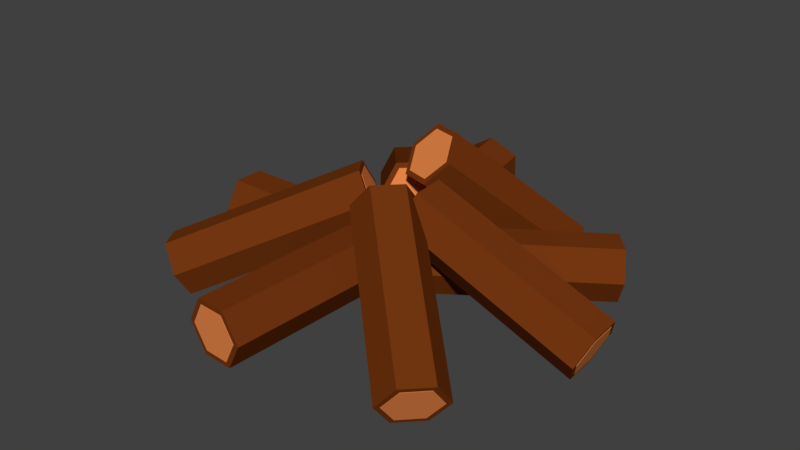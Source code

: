# Source: campfire.blend  (saved by Blender 2.78.0; exported with 4.5.12 LTS)
import bpy
from mathutils import Matrix  # noqa: F401  (used for matrix-valued properties, if any)

bpy.ops.wm.read_factory_settings(use_empty=True)
scene = bpy.context.scene
scene.name = 'Scene'

# ---- collections
col_collection_1 = bpy.data.collections.new('Collection 1'); scene.collection.children.link(col_collection_1)

# ---- materials (node trees are filled in below, after node groups)
mat_outer_bark_campfire = bpy.data.materials.new('outer_bark_campfire')
mat_outer_bark_campfire.alpha_threshold = 0.0
mat_outer_bark_campfire.roughness = 0.5
mat_inner_bark_campfire = bpy.data.materials.new('inner_bark_campfire')
mat_inner_bark_campfire.alpha_threshold = 0.0
mat_inner_bark_campfire.roughness = 0.5

# ---- material node trees
mat_outer_bark_campfire.use_nodes = True; mat_outer_bark_campfire.node_tree.nodes.clear()
_N = mat_outer_bark_campfire.node_tree.nodes; _L = mat_outer_bark_campfire.node_tree.links
n0 = _N.new('ShaderNodeOutputMaterial'); n0.name = 'Material Output'; n0.location = (300, 300)
n1 = _N.new('ShaderNodeBsdfDiffuse'); n1.name = 'Diffuse BSDF'; n1.location = (10, 300)
n1.inputs[0].default_value = (0.1734, 0.03707, 0.005663, 1.0)
_L.new(n1.outputs[0], n0.inputs[0])
n0.is_active_output = True
mat_inner_bark_campfire.use_nodes = True; mat_inner_bark_campfire.node_tree.nodes.clear()
_N = mat_inner_bark_campfire.node_tree.nodes; _L = mat_inner_bark_campfire.node_tree.links
n0 = _N.new('ShaderNodeOutputMaterial'); n0.name = 'Material Output'; n0.location = (300, 300)
n1 = _N.new('ShaderNodeBsdfDiffuse'); n1.name = 'Diffuse BSDF'; n1.location = (10, 300)
n1.inputs[0].default_value = (0.8, 0.2429, 0.06682, 1.0)
_L.new(n1.outputs[0], n0.inputs[0])
n0.is_active_output = True

# ---- world
world_world = bpy.data.worlds.new('World'); scene.world = world_world
world_world.color = (0.05088, 0.05088, 0.05088)
world_world.use_sun_shadow = False
world_world.sun_shadow_jitter_overblur = 0.0
world_world.cycles.sampling_method = 'MANUAL'

# ---- meshes
me_cylinder_020 = bpy.data.meshes.new('Cylinder.020')
me_cylinder_020.from_pydata([(-5.121e-07, 1.218, -0.9966), (-4.416e-07, 1.218, 0.9966), (1.055, 0.609, -0.9966), (1.055, 0.609, 0.9966), (1.055, -0.609, -0.9966), (1.055, -0.609, 0.9966), (-6.186e-07, -1.218, -0.9966), (-5.481e-07, -1.218, 0.9966), (-1.055, -0.609, -0.9966), (-1.055, -0.609, 0.9966), (-1.055, 0.609, -0.9966), (-1.055, 0.609, 0.9966), (0.0, 1.0, -1.0), (0.0, 1.0, 1.0), (0.866, 0.5, -1.0), (0.866, 0.5, 1.0), (0.866, -0.5, -1.0), (0.866, -0.5, 1.0), (-8.742e-08, -1.0, -1.0), (-8.742e-08, -1.0, 1.0), (-0.866, -0.5, -1.0), (-0.866, -0.5, 1.0), (-0.866, 0.5, -1.0), (-0.866, 0.5, 1.0), (-8.742e-08, -1.0, 0.9966), (-0.866, -0.5, -0.9966), (0.0, 1.0, -0.9966), (-0.866, 0.5, -0.9966), (-8.742e-08, -1.0, -0.9966), (0.866, 0.5, -0.9966), (0.866, 0.282, -0.9966), (0.866, -0.5, -0.9966), (-0.866, 0.5, 0.9966), (-0.866, -0.282, 0.9966), (0.0, 1.0, 0.9966), (-0.866, -0.5, 0.9966), (0.866, -0.5, 0.9966), (0.866, 0.5, 0.9966)], [], [(0, 1, 3, 2), (2, 3, 5, 4), (4, 5, 7, 6), (6, 7, 9, 8), (3, 37, 36, 24, 35, 33, 9, 7, 5), (8, 9, 11, 10), (10, 11, 1, 0), (0, 2, 30, 29, 26, 27, 10), (12, 26, 29, 14), (14, 29, 30, 31, 16), (16, 31, 28, 18), (18, 28, 25, 20), (15, 13, 23, 21, 19, 17), (20, 25, 27, 22), (22, 27, 26, 12), (12, 14, 16, 18, 20, 22), (35, 24, 19, 21), (36, 37, 15, 17), (10, 27, 25, 28, 31, 30, 2, 4, 6, 8), (37, 34, 13, 15), (34, 32, 23, 13), (9, 33, 32, 34, 37, 3, 1, 11), (32, 33, 35, 21, 23), (24, 36, 17, 19)])
me_cylinder_020.polygons.foreach_set('material_index', [0, 0, 0, 0, 0, 0, 0, 0, 1, 0, 1, 1, 1, 1, 1, 1, 1, 1, 0, 1, 1, 0, 1, 1])
me_cylinder_020.materials.append(mat_outer_bark_campfire)
me_cylinder_020.materials.append(mat_inner_bark_campfire)
me_cylinder_020.use_remesh_preserve_volume = False
me_cylinder_020.use_remesh_preserve_attributes = False
me_cylinder_020.use_mirror_vertex_groups = False
me_cylinder_020.update()
me_cylinder_008 = bpy.data.meshes.new('Cylinder.008')
me_cylinder_008.from_pydata([(-5.121e-07, 1.218, -0.9966), (-4.416e-07, 1.218, 0.9966), (1.055, 0.609, -0.9966), (1.055, 0.609, 0.9966), (1.055, -0.609, -0.9966), (1.055, -0.609, 0.9966), (-6.186e-07, -1.218, -0.9966), (-5.481e-07, -1.218, 0.9966), (-1.055, -0.609, -0.9966), (-1.055, -0.609, 0.9966), (-1.055, 0.609, -0.9966), (-1.055, 0.609, 0.9966), (0.0, 1.0, -1.0), (0.0, 1.0, 1.0), (0.866, 0.5, -1.0), (0.866, 0.5, 1.0), (0.866, -0.5, -1.0), (0.866, -0.5, 1.0), (-8.742e-08, -1.0, -1.0), (-8.742e-08, -1.0, 1.0), (-0.866, -0.5, -1.0), (-0.866, -0.5, 1.0), (-0.866, 0.5, -1.0), (-0.866, 0.5, 1.0), (-8.742e-08, -1.0, 0.9966), (-0.866, -0.5, -0.9966), (0.0, 1.0, -0.9966), (-0.866, 0.5, -0.9966), (-8.742e-08, -1.0, -0.9966), (0.866, 0.5, -0.9966), (0.866, 0.282, -0.9966), (0.866, -0.5, -0.9966), (-0.866, 0.5, 0.9966), (-0.866, -0.282, 0.9966), (0.0, 1.0, 0.9966), (-0.866, -0.5, 0.9966), (0.866, -0.5, 0.9966), (0.866, 0.5, 0.9966)], [], [(0, 1, 3, 2), (2, 3, 5, 4), (4, 5, 7, 6), (6, 7, 9, 8), (3, 37, 36, 24, 35, 33, 9, 7, 5), (8, 9, 11, 10), (10, 11, 1, 0), (0, 2, 30, 29, 26, 27, 10), (12, 26, 29, 14), (14, 29, 30, 31, 16), (16, 31, 28, 18), (18, 28, 25, 20), (15, 13, 23, 21, 19, 17), (20, 25, 27, 22), (22, 27, 26, 12), (12, 14, 16, 18, 20, 22), (35, 24, 19, 21), (36, 37, 15, 17), (10, 27, 25, 28, 31, 30, 2, 4, 6, 8), (37, 34, 13, 15), (34, 32, 23, 13), (9, 33, 32, 34, 37, 3, 1, 11), (32, 33, 35, 21, 23), (24, 36, 17, 19)])
me_cylinder_008.polygons.foreach_set('material_index', [0, 0, 0, 0, 0, 0, 0, 0, 1, 0, 1, 1, 1, 1, 1, 1, 1, 1, 0, 1, 1, 0, 1, 1])
me_cylinder_008.materials.append(mat_outer_bark_campfire)
me_cylinder_008.materials.append(mat_inner_bark_campfire)
me_cylinder_008.use_remesh_preserve_volume = False
me_cylinder_008.use_remesh_preserve_attributes = False
me_cylinder_008.use_mirror_vertex_groups = False
me_cylinder_008.update()
me_cylinder_007 = bpy.data.meshes.new('Cylinder.007')
me_cylinder_007.from_pydata([(-5.121e-07, 1.218, -0.9966), (-4.416e-07, 1.218, 0.9966), (1.055, 0.609, -0.9966), (1.055, 0.609, 0.9966), (1.055, -0.609, -0.9966), (1.055, -0.609, 0.9966), (-6.186e-07, -1.218, -0.9966), (-5.481e-07, -1.218, 0.9966), (-1.055, -0.609, -0.9966), (-1.055, -0.609, 0.9966), (-1.055, 0.609, -0.9966), (-1.055, 0.609, 0.9966), (0.0, 1.0, -1.0), (0.0, 1.0, 1.0), (0.866, 0.5, -1.0), (0.866, 0.5, 1.0), (0.866, -0.5, -1.0), (0.866, -0.5, 1.0), (-8.742e-08, -1.0, -1.0), (-8.742e-08, -1.0, 1.0), (-0.866, -0.5, -1.0), (-0.866, -0.5, 1.0), (-0.866, 0.5, -1.0), (-0.866, 0.5, 1.0), (-8.742e-08, -1.0, 0.9966), (-0.866, -0.5, -0.9966), (0.0, 1.0, -0.9966), (-0.866, 0.5, -0.9966), (-8.742e-08, -1.0, -0.9966), (0.866, 0.5, -0.9966), (0.866, 0.282, -0.9966), (0.866, -0.5, -0.9966), (-0.866, 0.5, 0.9966), (-0.866, -0.282, 0.9966), (0.0, 1.0, 0.9966), (-0.866, -0.5, 0.9966), (0.866, -0.5, 0.9966), (0.866, 0.5, 0.9966)], [], [(0, 1, 3, 2), (2, 3, 5, 4), (4, 5, 7, 6), (6, 7, 9, 8), (3, 37, 36, 24, 35, 33, 9, 7, 5), (8, 9, 11, 10), (10, 11, 1, 0), (0, 2, 30, 29, 26, 27, 10), (12, 26, 29, 14), (14, 29, 30, 31, 16), (16, 31, 28, 18), (18, 28, 25, 20), (15, 13, 23, 21, 19, 17), (20, 25, 27, 22), (22, 27, 26, 12), (12, 14, 16, 18, 20, 22), (35, 24, 19, 21), (36, 37, 15, 17), (10, 27, 25, 28, 31, 30, 2, 4, 6, 8), (37, 34, 13, 15), (34, 32, 23, 13), (9, 33, 32, 34, 37, 3, 1, 11), (32, 33, 35, 21, 23), (24, 36, 17, 19)])
me_cylinder_007.polygons.foreach_set('material_index', [0, 0, 0, 0, 0, 0, 0, 0, 1, 0, 1, 1, 1, 1, 1, 1, 1, 1, 0, 1, 1, 0, 1, 1])
me_cylinder_007.materials.append(mat_outer_bark_campfire)
me_cylinder_007.materials.append(mat_inner_bark_campfire)
me_cylinder_007.use_remesh_preserve_volume = False
me_cylinder_007.use_remesh_preserve_attributes = False
me_cylinder_007.use_mirror_vertex_groups = False
me_cylinder_007.update()
me_cylinder_006 = bpy.data.meshes.new('Cylinder.006')
me_cylinder_006.from_pydata([(-5.121e-07, 1.218, -0.9966), (-4.416e-07, 1.218, 0.9966), (1.055, 0.609, -0.9966), (1.055, 0.609, 0.9966), (1.055, -0.609, -0.9966), (1.055, -0.609, 0.9966), (-6.186e-07, -1.218, -0.9966), (-5.481e-07, -1.218, 0.9966), (-1.055, -0.609, -0.9966), (-1.055, -0.609, 0.9966), (-1.055, 0.609, -0.9966), (-1.055, 0.609, 0.9966), (0.0, 1.0, -1.0), (0.0, 1.0, 1.0), (0.866, 0.5, -1.0), (0.866, 0.5, 1.0), (0.866, -0.5, -1.0), (0.866, -0.5, 1.0), (-8.742e-08, -1.0, -1.0), (-8.742e-08, -1.0, 1.0), (-0.866, -0.5, -1.0), (-0.866, -0.5, 1.0), (-0.866, 0.5, -1.0), (-0.866, 0.5, 1.0), (-8.742e-08, -1.0, 0.9966), (-0.866, -0.5, -0.9966), (0.0, 1.0, -0.9966), (-0.866, 0.5, -0.9966), (-8.742e-08, -1.0, -0.9966), (0.866, 0.5, -0.9966), (0.866, 0.282, -0.9966), (0.866, -0.5, -0.9966), (-0.866, 0.5, 0.9966), (-0.866, -0.282, 0.9966), (0.0, 1.0, 0.9966), (-0.866, -0.5, 0.9966), (0.866, -0.5, 0.9966), (0.866, 0.5, 0.9966)], [], [(0, 1, 3, 2), (2, 3, 5, 4), (4, 5, 7, 6), (6, 7, 9, 8), (3, 37, 36, 24, 35, 33, 9, 7, 5), (8, 9, 11, 10), (10, 11, 1, 0), (0, 2, 30, 29, 26, 27, 10), (12, 26, 29, 14), (14, 29, 30, 31, 16), (16, 31, 28, 18), (18, 28, 25, 20), (15, 13, 23, 21, 19, 17), (20, 25, 27, 22), (22, 27, 26, 12), (12, 14, 16, 18, 20, 22), (35, 24, 19, 21), (36, 37, 15, 17), (10, 27, 25, 28, 31, 30, 2, 4, 6, 8), (37, 34, 13, 15), (34, 32, 23, 13), (9, 33, 32, 34, 37, 3, 1, 11), (32, 33, 35, 21, 23), (24, 36, 17, 19)])
me_cylinder_006.polygons.foreach_set('material_index', [0, 0, 0, 0, 0, 0, 0, 0, 1, 0, 1, 1, 1, 1, 1, 1, 1, 1, 0, 1, 1, 0, 1, 1])
me_cylinder_006.materials.append(mat_outer_bark_campfire)
me_cylinder_006.materials.append(mat_inner_bark_campfire)
me_cylinder_006.use_remesh_preserve_volume = False
me_cylinder_006.use_remesh_preserve_attributes = False
me_cylinder_006.use_mirror_vertex_groups = False
me_cylinder_006.update()
me_cylinder_005 = bpy.data.meshes.new('Cylinder.005')
me_cylinder_005.from_pydata([(-5.121e-07, 1.218, -0.9966), (-4.416e-07, 1.218, 0.9966), (1.055, 0.609, -0.9966), (1.055, 0.609, 0.9966), (1.055, -0.609, -0.9966), (1.055, -0.609, 0.9966), (-6.186e-07, -1.218, -0.9966), (-5.481e-07, -1.218, 0.9966), (-1.055, -0.609, -0.9966), (-1.055, -0.609, 0.9966), (-1.055, 0.609, -0.9966), (-1.055, 0.609, 0.9966), (0.0, 1.0, -1.0), (0.0, 1.0, 1.0), (0.866, 0.5, -1.0), (0.866, 0.5, 1.0), (0.866, -0.5, -1.0), (0.866, -0.5, 1.0), (-8.742e-08, -1.0, -1.0), (-8.742e-08, -1.0, 1.0), (-0.866, -0.5, -1.0), (-0.866, -0.5, 1.0), (-0.866, 0.5, -1.0), (-0.866, 0.5, 1.0), (-8.742e-08, -1.0, 0.9966), (-0.866, -0.5, -0.9966), (0.0, 1.0, -0.9966), (-0.866, 0.5, -0.9966), (-8.742e-08, -1.0, -0.9966), (0.866, 0.5, -0.9966), (0.866, 0.282, -0.9966), (0.866, -0.5, -0.9966), (-0.866, 0.5, 0.9966), (-0.866, -0.282, 0.9966), (0.0, 1.0, 0.9966), (-0.866, -0.5, 0.9966), (0.866, -0.5, 0.9966), (0.866, 0.5, 0.9966)], [], [(0, 1, 3, 2), (2, 3, 5, 4), (4, 5, 7, 6), (6, 7, 9, 8), (3, 37, 36, 24, 35, 33, 9, 7, 5), (8, 9, 11, 10), (10, 11, 1, 0), (0, 2, 30, 29, 26, 27, 10), (12, 26, 29, 14), (14, 29, 30, 31, 16), (16, 31, 28, 18), (18, 28, 25, 20), (15, 13, 23, 21, 19, 17), (20, 25, 27, 22), (22, 27, 26, 12), (12, 14, 16, 18, 20, 22), (35, 24, 19, 21), (36, 37, 15, 17), (10, 27, 25, 28, 31, 30, 2, 4, 6, 8), (37, 34, 13, 15), (34, 32, 23, 13), (9, 33, 32, 34, 37, 3, 1, 11), (32, 33, 35, 21, 23), (24, 36, 17, 19)])
me_cylinder_005.polygons.foreach_set('material_index', [0, 0, 0, 0, 0, 0, 0, 0, 1, 0, 1, 1, 1, 1, 1, 1, 1, 1, 0, 1, 1, 0, 1, 1])
me_cylinder_005.materials.append(mat_outer_bark_campfire)
me_cylinder_005.materials.append(mat_inner_bark_campfire)
me_cylinder_005.use_remesh_preserve_volume = False
me_cylinder_005.use_remesh_preserve_attributes = False
me_cylinder_005.use_mirror_vertex_groups = False
me_cylinder_005.update()
me_cylinder_004 = bpy.data.meshes.new('Cylinder.004')
me_cylinder_004.from_pydata([(-5.121e-07, 1.218, -0.9966), (-4.416e-07, 1.218, 0.9966), (1.055, 0.609, -0.9966), (1.055, 0.609, 0.9966), (1.055, -0.609, -0.9966), (1.055, -0.609, 0.9966), (-6.186e-07, -1.218, -0.9966), (-5.481e-07, -1.218, 0.9966), (-1.055, -0.609, -0.9966), (-1.055, -0.609, 0.9966), (-1.055, 0.609, -0.9966), (-1.055, 0.609, 0.9966), (0.0, 1.0, -1.0), (0.0, 1.0, 1.0), (0.866, 0.5, -1.0), (0.866, 0.5, 1.0), (0.866, -0.5, -1.0), (0.866, -0.5, 1.0), (-8.742e-08, -1.0, -1.0), (-8.742e-08, -1.0, 1.0), (-0.866, -0.5, -1.0), (-0.866, -0.5, 1.0), (-0.866, 0.5, -1.0), (-0.866, 0.5, 1.0), (-8.742e-08, -1.0, 0.9966), (-0.866, -0.5, -0.9966), (0.0, 1.0, -0.9966), (-0.866, 0.5, -0.9966), (-8.742e-08, -1.0, -0.9966), (0.866, 0.5, -0.9966), (0.866, 0.282, -0.9966), (0.866, -0.5, -0.9966), (-0.866, 0.5, 0.9966), (-0.866, -0.282, 0.9966), (0.0, 1.0, 0.9966), (-0.866, -0.5, 0.9966), (0.866, -0.5, 0.9966), (0.866, 0.5, 0.9966)], [], [(0, 1, 3, 2), (2, 3, 5, 4), (4, 5, 7, 6), (6, 7, 9, 8), (3, 37, 36, 24, 35, 33, 9, 7, 5), (8, 9, 11, 10), (10, 11, 1, 0), (0, 2, 30, 29, 26, 27, 10), (12, 26, 29, 14), (14, 29, 30, 31, 16), (16, 31, 28, 18), (18, 28, 25, 20), (15, 13, 23, 21, 19, 17), (20, 25, 27, 22), (22, 27, 26, 12), (12, 14, 16, 18, 20, 22), (35, 24, 19, 21), (36, 37, 15, 17), (10, 27, 25, 28, 31, 30, 2, 4, 6, 8), (37, 34, 13, 15), (34, 32, 23, 13), (9, 33, 32, 34, 37, 3, 1, 11), (32, 33, 35, 21, 23), (24, 36, 17, 19)])
me_cylinder_004.polygons.foreach_set('material_index', [0, 0, 0, 0, 0, 0, 0, 0, 1, 0, 1, 1, 1, 1, 1, 1, 1, 1, 0, 1, 1, 0, 1, 1])
me_cylinder_004.materials.append(mat_outer_bark_campfire)
me_cylinder_004.materials.append(mat_inner_bark_campfire)
me_cylinder_004.use_remesh_preserve_volume = False
me_cylinder_004.use_remesh_preserve_attributes = False
me_cylinder_004.use_mirror_vertex_groups = False
me_cylinder_004.update()
me_cylinder_001 = bpy.data.meshes.new('Cylinder.001')
me_cylinder_001.from_pydata([(-5.121e-07, 1.218, -0.9966), (-4.416e-07, 1.218, 0.9966), (1.055, 0.609, -0.9966), (1.055, 0.609, 0.9966), (1.055, -0.609, -0.9966), (1.055, -0.609, 0.9966), (-6.186e-07, -1.218, -0.9966), (-5.481e-07, -1.218, 0.9966), (-1.055, -0.609, -0.9966), (-1.055, -0.609, 0.9966), (-1.055, 0.609, -0.9966), (-1.055, 0.609, 0.9966), (0.0, 1.0, -1.0), (0.0, 1.0, 1.0), (0.866, 0.5, -1.0), (0.866, 0.5, 1.0), (0.866, -0.5, -1.0), (0.866, -0.5, 1.0), (-8.742e-08, -1.0, -1.0), (-8.742e-08, -1.0, 1.0), (-0.866, -0.5, -1.0), (-0.866, -0.5, 1.0), (-0.866, 0.5, -1.0), (-0.866, 0.5, 1.0), (-8.742e-08, -1.0, 0.9966), (-0.866, -0.5, -0.9966), (0.0, 1.0, -0.9966), (-0.866, 0.5, -0.9966), (-8.742e-08, -1.0, -0.9966), (0.866, 0.5, -0.9966), (0.866, 0.282, -0.9966), (0.866, -0.5, -0.9966), (-0.866, 0.5, 0.9966), (-0.866, -0.282, 0.9966), (0.0, 1.0, 0.9966), (-0.866, -0.5, 0.9966), (0.866, -0.5, 0.9966), (0.866, 0.5, 0.9966)], [], [(0, 1, 3, 2), (2, 3, 5, 4), (4, 5, 7, 6), (6, 7, 9, 8), (3, 37, 36, 24, 35, 33, 9, 7, 5), (8, 9, 11, 10), (10, 11, 1, 0), (0, 2, 30, 29, 26, 27, 10), (12, 26, 29, 14), (14, 29, 30, 31, 16), (16, 31, 28, 18), (18, 28, 25, 20), (15, 13, 23, 21, 19, 17), (20, 25, 27, 22), (22, 27, 26, 12), (12, 14, 16, 18, 20, 22), (35, 24, 19, 21), (36, 37, 15, 17), (10, 27, 25, 28, 31, 30, 2, 4, 6, 8), (37, 34, 13, 15), (34, 32, 23, 13), (9, 33, 32, 34, 37, 3, 1, 11), (32, 33, 35, 21, 23), (24, 36, 17, 19)])
me_cylinder_001.polygons.foreach_set('material_index', [0, 0, 0, 0, 0, 0, 0, 0, 1, 0, 1, 1, 1, 1, 1, 1, 1, 1, 0, 1, 1, 0, 1, 1])
me_cylinder_001.materials.append(mat_outer_bark_campfire)
me_cylinder_001.materials.append(mat_inner_bark_campfire)
me_cylinder_001.use_remesh_preserve_volume = False
me_cylinder_001.use_remesh_preserve_attributes = False
me_cylinder_001.use_mirror_vertex_groups = False
me_cylinder_001.update()
me_cylinder_000 = bpy.data.meshes.new('Cylinder.000')
me_cylinder_000.from_pydata([(-5.121e-07, 1.218, -0.9966), (-4.416e-07, 1.218, 0.9966), (1.055, 0.609, -0.9966), (1.055, 0.609, 0.9966), (1.055, -0.609, -0.9966), (1.055, -0.609, 0.9966), (-6.186e-07, -1.218, -0.9966), (-5.481e-07, -1.218, 0.9966), (-1.055, -0.609, -0.9966), (-1.055, -0.609, 0.9966), (-1.055, 0.609, -0.9966), (-1.055, 0.609, 0.9966), (0.0, 1.0, -1.0), (0.0, 1.0, 1.0), (0.866, 0.5, -1.0), (0.866, 0.5, 1.0), (0.866, -0.5, -1.0), (0.866, -0.5, 1.0), (-8.742e-08, -1.0, -1.0), (-8.742e-08, -1.0, 1.0), (-0.866, -0.5, -1.0), (-0.866, -0.5, 1.0), (-0.866, 0.5, -1.0), (-0.866, 0.5, 1.0), (-8.742e-08, -1.0, 0.9966), (-0.866, -0.5, -0.9966), (0.0, 1.0, -0.9966), (-0.866, 0.5, -0.9966), (-8.742e-08, -1.0, -0.9966), (0.866, 0.5, -0.9966), (0.866, 0.282, -0.9966), (0.866, -0.5, -0.9966), (-0.866, 0.5, 0.9966), (-0.866, -0.282, 0.9966), (0.0, 1.0, 0.9966), (-0.866, -0.5, 0.9966), (0.866, -0.5, 0.9966), (0.866, 0.5, 0.9966)], [], [(0, 1, 3, 2), (2, 3, 5, 4), (4, 5, 7, 6), (6, 7, 9, 8), (3, 37, 36, 24, 35, 33, 9, 7, 5), (8, 9, 11, 10), (10, 11, 1, 0), (0, 2, 30, 29, 26, 27, 10), (12, 26, 29, 14), (14, 29, 30, 31, 16), (16, 31, 28, 18), (18, 28, 25, 20), (15, 13, 23, 21, 19, 17), (20, 25, 27, 22), (22, 27, 26, 12), (12, 14, 16, 18, 20, 22), (35, 24, 19, 21), (36, 37, 15, 17), (10, 27, 25, 28, 31, 30, 2, 4, 6, 8), (37, 34, 13, 15), (34, 32, 23, 13), (9, 33, 32, 34, 37, 3, 1, 11), (32, 33, 35, 21, 23), (24, 36, 17, 19)])
me_cylinder_000.polygons.foreach_set('material_index', [0, 0, 0, 0, 0, 0, 0, 0, 1, 0, 1, 1, 1, 1, 1, 1, 1, 1, 0, 1, 1, 0, 1, 1])
me_cylinder_000.materials.append(mat_outer_bark_campfire)
me_cylinder_000.materials.append(mat_inner_bark_campfire)
me_cylinder_000.use_remesh_preserve_volume = False
me_cylinder_000.use_remesh_preserve_attributes = False
me_cylinder_000.use_mirror_vertex_groups = False
me_cylinder_000.update()
me_cylinder_002 = bpy.data.meshes.new('Cylinder.002')
me_cylinder_002.from_pydata([(-5.121e-07, 1.218, -0.9966), (-4.416e-07, 1.218, 0.9966), (1.055, 0.609, -0.9966), (1.055, 0.609, 0.9966), (1.055, -0.609, -0.9966), (1.055, -0.609, 0.9966), (-6.186e-07, -1.218, -0.9966), (-5.481e-07, -1.218, 0.9966), (-1.055, -0.609, -0.9966), (-1.055, -0.609, 0.9966), (-1.055, 0.609, -0.9966), (-1.055, 0.609, 0.9966), (0.0, 1.0, -1.0), (0.0, 1.0, 1.0), (0.866, 0.5, -1.0), (0.866, 0.5, 1.0), (0.866, -0.5, -1.0), (0.866, -0.5, 1.0), (-8.742e-08, -1.0, -1.0), (-8.742e-08, -1.0, 1.0), (-0.866, -0.5, -1.0), (-0.866, -0.5, 1.0), (-0.866, 0.5, -1.0), (-0.866, 0.5, 1.0), (-8.742e-08, -1.0, 0.9966), (-0.866, -0.5, -0.9966), (0.0, 1.0, -0.9966), (-0.866, 0.5, -0.9966), (-8.742e-08, -1.0, -0.9966), (0.866, 0.5, -0.9966), (0.866, 0.282, -0.9966), (0.866, -0.5, -0.9966), (-0.866, 0.5, 0.9966), (-0.866, -0.282, 0.9966), (0.0, 1.0, 0.9966), (-0.866, -0.5, 0.9966), (0.866, -0.5, 0.9966), (0.866, 0.5, 0.9966)], [], [(0, 1, 3, 2), (2, 3, 5, 4), (4, 5, 7, 6), (6, 7, 9, 8), (3, 37, 36, 24, 35, 33, 9, 7, 5), (8, 9, 11, 10), (10, 11, 1, 0), (0, 2, 30, 29, 26, 27, 10), (12, 26, 29, 14), (14, 29, 30, 31, 16), (16, 31, 28, 18), (18, 28, 25, 20), (15, 13, 23, 21, 19, 17), (20, 25, 27, 22), (22, 27, 26, 12), (12, 14, 16, 18, 20, 22), (35, 24, 19, 21), (36, 37, 15, 17), (10, 27, 25, 28, 31, 30, 2, 4, 6, 8), (37, 34, 13, 15), (34, 32, 23, 13), (9, 33, 32, 34, 37, 3, 1, 11), (32, 33, 35, 21, 23), (24, 36, 17, 19)])
me_cylinder_002.polygons.foreach_set('material_index', [0, 0, 0, 0, 0, 0, 0, 0, 1, 0, 1, 1, 1, 1, 1, 1, 1, 1, 0, 1, 1, 0, 1, 1])
me_cylinder_002.materials.append(mat_outer_bark_campfire)
me_cylinder_002.materials.append(mat_inner_bark_campfire)
me_cylinder_002.use_remesh_preserve_volume = False
me_cylinder_002.use_remesh_preserve_attributes = False
me_cylinder_002.use_mirror_vertex_groups = False
me_cylinder_002.update()

# ---- objects
ob_cylinder_019 = bpy.data.objects.new('Cylinder.019', me_cylinder_020)
ob_cylinder_007 = bpy.data.objects.new('Cylinder.007', me_cylinder_008)
ob_cylinder_006 = bpy.data.objects.new('Cylinder.006', me_cylinder_007)
ob_cylinder_005 = bpy.data.objects.new('Cylinder.005', me_cylinder_006)
ob_cylinder_004 = bpy.data.objects.new('Cylinder.004', me_cylinder_005)
ob_cylinder_003 = bpy.data.objects.new('Cylinder.003', me_cylinder_004)
ob_cylinder_002 = bpy.data.objects.new('Cylinder.002', me_cylinder_001)
ob_cylinder_001 = bpy.data.objects.new('Cylinder.001', me_cylinder_000)
ob_cylinder = bpy.data.objects.new('Cylinder', me_cylinder_002)

# ---- transforms, parenting, visibility, modifiers, constraints
ob_cylinder_019.location = (-0.1577, 0.6421, 0.4025)
ob_cylinder_019.rotation_euler = (-1.575, 1.069, -2.97)
ob_cylinder_019.scale = (0.1787, 0.1787, 0.6776)
ob_cylinder_019.lineart.crease_threshold = 0.0
ob_cylinder_007.location = (-0.5066, 0.6623, 0.4385)
ob_cylinder_007.rotation_euler = (6.358, 1.901, 2.359)
ob_cylinder_007.scale = (0.1787, 0.1787, 0.6776)
ob_cylinder_007.lineart.crease_threshold = 0.0
ob_cylinder_006.location = (0.5007, -0.6867, 0.4812)
ob_cylinder_006.rotation_euler = (3.22, 2.036, -0.6564)
ob_cylinder_006.scale = (0.1787, 0.1787, 0.6776)
ob_cylinder_006.lineart.crease_threshold = 0.0
ob_cylinder_005.location = (-0.6906, -0.4861, 0.4606)
ob_cylinder_005.rotation_euler = (2.86, 1.158, 0.3726)
ob_cylinder_005.scale = (0.1787, 0.1787, 0.6776)
ob_cylinder_005.lineart.crease_threshold = 0.0
ob_cylinder_004.location = (0.5766, 0.3519, 0.2957)
ob_cylinder_004.rotation_euler = (3.451, 1.625, 1.001)
ob_cylinder_004.scale = (0.1787, 0.1787, 0.6776)
ob_cylinder_004.lineart.crease_threshold = 0.0
ob_cylinder_003.location = (0.2775, 0.6054, 0.5386)
ob_cylinder_003.rotation_euler = (0.09352, 0.8516, -1.855)
ob_cylinder_003.scale = (0.1787, 0.1787, 0.6776)
ob_cylinder_003.lineart.crease_threshold = 0.0
ob_cylinder_002.location = (-0.1459, -0.7888, 0.3641)
ob_cylinder_002.rotation_euler = (2.64, 1.536, 0.9896)
ob_cylinder_002.scale = (0.1787, 0.1787, 0.6776)
ob_cylinder_002.lineart.crease_threshold = 0.0
ob_cylinder_001.location = (0.7899, -0.06948, 0.4555)
ob_cylinder_001.rotation_euler = (-0.1409, 1.984, -0.1111)
ob_cylinder_001.scale = (0.1787, 0.1787, 0.6776)
ob_cylinder_001.lineart.crease_threshold = 0.0
ob_cylinder.location = (-0.8246, 0.03421, 0.2213)
ob_cylinder.rotation_euler = (-0.0, 1.571, 0.0)
ob_cylinder.scale = (0.1787, 0.1787, 0.6776)
ob_cylinder.lineart.crease_threshold = 0.0

# ---- collection membership
col_collection_1.objects.link(ob_cylinder_019)
col_collection_1.objects.link(ob_cylinder_007)
col_collection_1.objects.link(ob_cylinder_006)
col_collection_1.objects.link(ob_cylinder_005)
col_collection_1.objects.link(ob_cylinder_004)
col_collection_1.objects.link(ob_cylinder_003)
col_collection_1.objects.link(ob_cylinder_002)
col_collection_1.objects.link(ob_cylinder_001)
col_collection_1.objects.link(ob_cylinder)

# ---- scene / render settings (as saved in the file)
scene.frame_start = 0; scene.frame_end = 250; scene.frame_set(51)
scene.render.engine = 'CYCLES'
scene.render.resolution_percentage = 50
scene.render.dither_intensity = 0.0
scene.cycles.use_denoising = False
scene.cycles.samples = 128
scene.cycles.sampling_pattern = 'TABULATED_SOBOL'
scene.cycles.light_sampling_threshold = 0.0
scene.cycles.use_adaptive_sampling = False
scene.cycles.use_light_tree = False
scene.cycles.blur_glossy = 0.0
scene.cycles.sample_clamp_indirect = 0.0
scene.view_settings.view_transform = 'Standard'
bpy.context.view_layer.update()

# ---- added for rendering (the .blend has no active camera and no usable light): camera, sun
cam_auto = bpy.data.cameras.new('AutoCamera')
cam_auto.lens = 50.0
cam_auto.sensor_width = 36.0
cam_auto.clip_end = 1000.0
ob_auto_camera = bpy.data.objects.new('AutoCamera', cam_auto)
scene.collection.objects.link(ob_auto_camera)
ob_auto_camera.location = (3.97213, -4.83804, 3.72111)
ob_auto_camera.rotation_euler = (1.09748, -7.21219e-08, 0.694738)
scene.camera = ob_auto_camera
light_auto_sun = bpy.data.lights.new('AutoSun', 'SUN')
light_auto_sun.energy = 3.0
light_auto_sun.angle = 0.0523599
ob_auto_sun = bpy.data.objects.new('AutoSun', light_auto_sun)
scene.collection.objects.link(ob_auto_sun)
ob_auto_sun.rotation_euler = (0.872665, 0.174533, 0.523599)
bpy.context.view_layer.update()
